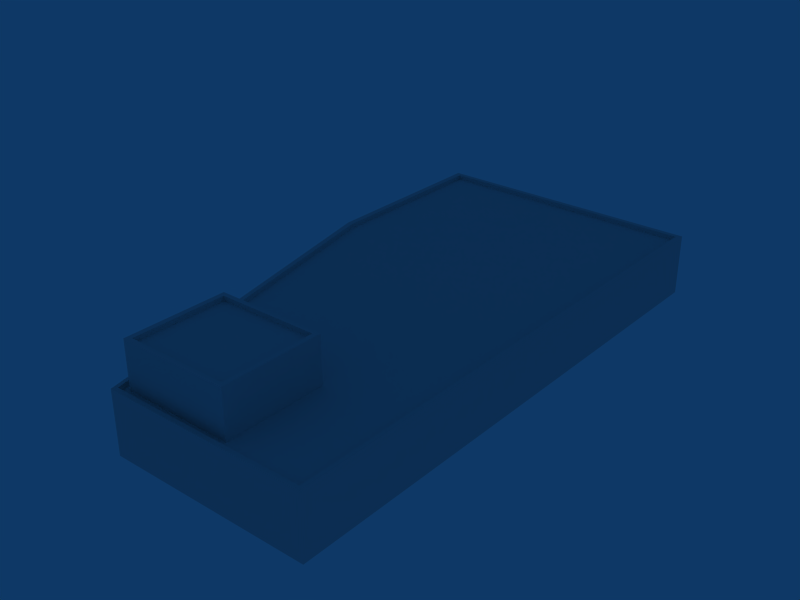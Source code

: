 # Source: ebfs_building_ref_010.blend  (saved by Blender 2.79.0; exported with 4.5.12 LTS)
import bpy
from mathutils import Matrix  # noqa: F401  (used for matrix-valued properties, if any)

bpy.ops.wm.read_factory_settings(use_empty=True)
scene = bpy.context.scene
scene.name = 'Scene'

# ---- collections
col_collection_1 = bpy.data.collections.new('Collection 1'); scene.collection.children.link(col_collection_1)

# ---- world
world_world = bpy.data.worlds.new('World'); scene.world = world_world
world_world.color = (0.05656, 0.2208, 0.4)
world_world.use_sun_shadow = False
world_world.sun_shadow_jitter_overblur = 0.0
world_world.cycles.sampling_method = 'NONE'
world_world.cycles.sample_map_resolution = 256

# ---- meshes
me_cube_002 = bpy.data.meshes.new('Cube.002')
me_cube_002.from_pydata([(3.5, 3.25, -1.0), (3.5, -3.25, -1.0), (-3.5, -3.25, -1.0), (-3.5, 3.25, -1.0), (3.5, 3.25, 2.0), (3.5, -3.25, 2.0), (-3.5, -3.25, 2.0), (-3.5, 3.25, 2.0), (3.189, 2.962, 2.0), (-3.189, 2.962, 2.0), (-3.189, -2.962, 2.0), (3.189, -2.962, 2.0), (3.189, -2.962, 1.7), (3.189, 2.962, 1.7), (-3.189, -2.962, 1.7), (-3.189, 2.962, 1.7)], [], [(0, 4, 5, 1), (1, 5, 6, 2), (2, 6, 7, 3), (4, 0, 3, 7), (4, 7, 9, 8), (7, 6, 10, 9), (6, 5, 11, 10), (5, 4, 8, 11), (11, 8, 13, 12), (10, 11, 12, 14), (9, 10, 14, 15), (8, 9, 15, 13), (13, 15, 14, 12)])
_uv = me_cube_002.uv_layers.new(name='UVTex')
_uv.uv.foreach_set('vector', [0.03125, 0.2812, 0.2188, 0.2812, 0.2188, 0.4688, 0.03125, 0.4688, 0.03125, 0.2812, 0.2188, 0.2812, 0.2188, 0.4688, 0.03125, 0.4688, 0.03125, 0.2812, 0.2188, 0.2812, 0.2188, 0.4688, 0.03125, 0.4688, 0.03125, 0.2812, 0.2188, 0.2812, 0.2188, 0.4688, 0.03125, 0.4688, 0.03125, 0.2812, 0.2188, 0.2812, 0.2188, 0.4688, 0.03125, 0.4688, 0.03125, 0.2812, 0.2188, 0.2812, 0.2188, 0.4688, 0.03125, 0.4688, 0.03125, 0.2812, 0.2188, 0.2812, 0.2188, 0.4688, 0.03125, 0.4688, 0.03125, 0.2812, 0.2188, 0.2812, 0.2188, 0.4688, 0.03125, 0.4688, 0.03125, 0.2812, 0.2188, 0.2812, 0.2188, 0.4688, 0.03125, 0.4688, 0.03125, 0.2812, 0.2188, 0.2812, 0.2188, 0.4688, 0.03125, 0.4688, 0.03125, 0.2812, 0.2188, 0.2812, 0.2188, 0.4688, 0.03125, 0.4688, 0.03125, 0.2812, 0.2188, 0.2812, 0.2188, 0.4688, 0.03125, 0.4688, 0.5312, 0.2812, 0.7188, 0.2812, 0.7188, 0.4688, 0.5312, 0.4688])
me_cube_002.use_remesh_preserve_volume = False
me_cube_002.use_remesh_preserve_attributes = False
me_cube_002.use_mirror_vertex_groups = False
me_cube_002.update()
me_cube_001 = bpy.data.meshes.new('Cube.001')
me_cube_001.from_pydata([(9.0, 17.5, -1.0), (9.0, -17.5, -1.0), (-4.0, -17.5, -1.0), (-9.0, 17.5, -1.0), (9.0, 17.5, 3.0), (9.0, -17.5, 3.0), (-4.0, -17.5, 3.0), (-9.0, 17.5, 3.0), (9.0, 5.494, -1.0), (-9.0, 5.494, -1.0), (9.0, 5.494, 3.0), (-9.0, 5.494, 3.0), (-8.638, 17.2, 3.0), (-8.638, 5.438, 3.0), (-3.822, -17.2, 3.0), (8.699, -17.2, 3.0), (8.699, 5.438, 3.0), (8.699, 17.2, 3.0), (8.699, -17.2, 2.7), (-3.822, -17.2, 2.7), (8.699, 17.2, 2.7), (-8.638, 17.2, 2.7), (8.699, 5.438, 2.7), (-8.638, 5.438, 2.7)], [], [(1, 5, 6, 2), (4, 0, 3, 7), (8, 0, 4, 10), (10, 5, 1, 8), (6, 11, 9, 2), (11, 7, 3, 9), (7, 11, 13, 12), (11, 6, 14, 13), (5, 10, 16, 15), (10, 4, 17, 16), (4, 7, 12, 17), (6, 5, 15, 14), (14, 15, 18, 19), (17, 12, 21, 20), (16, 17, 20, 22), (15, 16, 22, 18), (13, 14, 19, 23), (12, 13, 23, 21), (21, 23, 22, 20), (23, 19, 18, 22)])
_uv = me_cube_001.uv_layers.new(name='UVTex')
_uv.uv.foreach_set('vector', [0.03125, 0.2812, 0.2188, 0.2812, 0.2188, 0.4688, 0.03125, 0.4688, 0.03125, 0.2812, 0.2188, 0.2812, 0.2188, 0.4688, 0.03125, 0.4688, 0.03125, 0.2812, 0.2188, 0.2812, 0.2188, 0.4688, 0.03125, 0.4688, 0.03125, 0.2812, 0.2188, 0.2812, 0.2188, 0.4688, 0.03125, 0.4688, 0.03125, 0.2812, 0.2188, 0.2812, 0.2188, 0.4688, 0.03125, 0.4688, 0.03125, 0.2812, 0.2188, 0.2812, 0.2188, 0.4688, 0.03125, 0.4688, 0.03125, 0.2812, 0.2188, 0.2812, 0.2188, 0.4688, 0.03125, 0.4688, 0.03125, 0.2812, 0.2188, 0.2812, 0.2188, 0.4688, 0.03125, 0.4688, 0.03125, 0.2812, 0.2188, 0.2812, 0.2188, 0.4688, 0.03125, 0.4688, 0.03125, 0.2812, 0.2188, 0.2812, 0.2188, 0.4688, 0.03125, 0.4688, 0.03125, 0.2812, 0.2188, 0.2812, 0.2188, 0.4688, 0.03125, 0.4688, 0.03125, 0.2812, 0.2188, 0.2812, 0.2188, 0.4688, 0.03125, 0.4688, 0.03125, 0.2812, 0.2188, 0.2812, 0.2188, 0.4688, 0.03125, 0.4688, 0.03125, 0.2812, 0.2188, 0.2812, 0.2188, 0.4688, 0.03125, 0.4688, 0.03125, 0.2812, 0.2188, 0.2812, 0.2188, 0.4688, 0.03125, 0.4688, 0.03125, 0.2812, 0.2188, 0.2812, 0.2188, 0.4688, 0.03125, 0.4688, 0.03125, 0.2812, 0.2188, 0.2812, 0.2188, 0.4688, 0.03125, 0.4688, 0.03125, 0.2812, 0.2188, 0.2812, 0.2188, 0.4688, 0.03125, 0.4688, 0.5312, 0.2812, 0.7188, 0.2812, 0.7188, 0.4688, 0.5312, 0.4688, 0.5312, 0.2812, 0.7188, 0.2812, 0.7188, 0.4688, 0.5312, 0.4688])
me_cube_001.use_remesh_preserve_volume = False
me_cube_001.use_remesh_preserve_attributes = False
me_cube_001.use_mirror_vertex_groups = False
me_cube_001.update()

# ---- objects
ob_cube_001 = bpy.data.objects.new('Cube.001', me_cube_002)
ob_cube = bpy.data.objects.new('Cube', me_cube_001)

# ---- transforms, parenting, visibility, modifiers, constraints
ob_cube_001.location = (0.0, -13.49, 4.7)
ob_cube_001.lock_rotations_4d = False
ob_cube_001.empty_display_type = 'ARROWS'
ob_cube_001.lineart.crease_threshold = 0.0
ob_cube.location = (0.0, 0.0, 1.0)
ob_cube.lock_rotations_4d = False
ob_cube.empty_display_type = 'ARROWS'
ob_cube.lineart.crease_threshold = 0.0

# ---- collection membership
col_collection_1.objects.link(ob_cube_001)
col_collection_1.objects.link(ob_cube)

# ---- scene / render settings (as saved in the file)
scene.frame_start = 1; scene.frame_end = 250; scene.frame_set(1)
scene.render.engine = 'BLENDER_EEVEE_NEXT'
scene.render.image_settings.file_format = 'JPEG'
scene.render.image_settings.color_mode = 'RGB'
scene.render.image_settings.compression = 90
scene.render.resolution_x = 800
scene.render.resolution_y = 600
scene.render.pixel_aspect_x = 100.0
scene.render.pixel_aspect_y = 100.0
scene.render.fps = 25
scene.render.dither_intensity = 0.0
scene.render.use_compositing = False
scene.render.use_sequencer = False
scene.render.bake_margin = 2
scene.render.bake_bias = 0.0
scene.render.use_stamp_time = False
scene.render.use_stamp_date = False
scene.render.use_stamp_frame = False
scene.render.use_stamp_camera = False
scene.render.use_stamp_scene = False
scene.render.use_stamp_filename = False
scene.render.use_stamp_render_time = False
scene.render.stamp_font_size = 0
scene.cycles.use_denoising = False
scene.cycles.samples = 10
scene.cycles.sampling_pattern = 'TABULATED_SOBOL'
scene.cycles.light_sampling_threshold = 0.0
scene.cycles.use_adaptive_sampling = False
scene.cycles.use_light_tree = False
scene.cycles.blur_glossy = 0.0
scene.cycles.volume_bounces = 1
scene.cycles.pixel_filter_type = 'GAUSSIAN'
scene.cycles.sample_clamp_indirect = 0.0
scene.view_settings.view_transform = 'Raw'
bpy.context.view_layer.update()

# ---- added for rendering (the .blend has no active camera): camera
cam_auto = bpy.data.cameras.new('AutoCamera')
cam_auto.lens = 50.0
cam_auto.sensor_width = 36.0
cam_auto.clip_end = 1000.0
ob_auto_camera = bpy.data.objects.new('AutoCamera', cam_auto)
scene.collection.objects.link(ob_auto_camera)
ob_auto_camera.location = (36.9383, -44.3259, 32.9006)
ob_auto_camera.rotation_euler = (1.09748, -7.21219e-08, 0.694738)
scene.camera = ob_auto_camera
bpy.context.view_layer.update()
